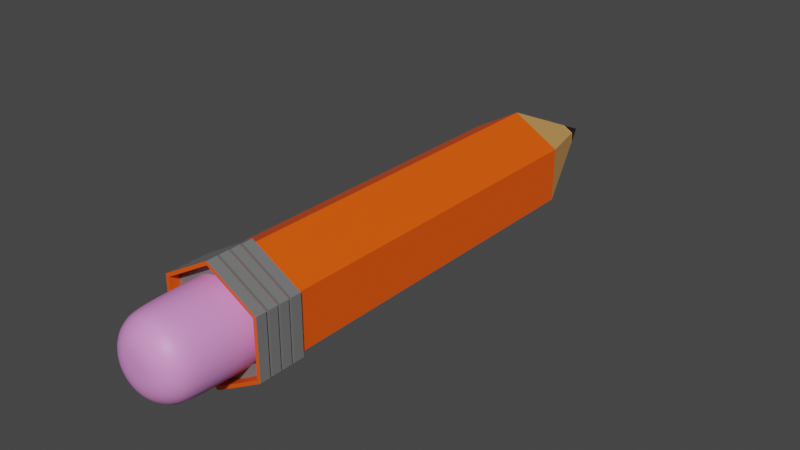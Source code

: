 # Source: pencil.blend  (saved by Blender 2.93.21; exported with 4.5.12 LTS)
import bpy
from mathutils import Matrix  # noqa: F401  (used for matrix-valued properties, if any)

bpy.ops.wm.read_factory_settings(use_empty=True)
scene = bpy.context.scene
scene.name = 'Scene'

# ---- collections
col_pencil = bpy.data.collections.new('Pencil'); scene.collection.children.link(col_pencil)

# ---- materials (node trees are filled in below, after node groups)
mat_material_002 = bpy.data.materials.new('Material.002')
mat_material_002.use_transparent_shadow = False
mat_material_005 = bpy.data.materials.new('Material.005')
mat_material_005.use_transparent_shadow = False
mat_material_004 = bpy.data.materials.new('Material.004')
mat_material_004.use_transparent_shadow = False
mat_material_003 = bpy.data.materials.new('Material.003')
mat_material_003.use_transparent_shadow = False
mat_material_001 = bpy.data.materials.new('Material.001')
mat_material_001.use_transparent_shadow = False

# ---- material node trees
mat_material_002.use_nodes = True; mat_material_002.node_tree.nodes.clear()
_N = mat_material_002.node_tree.nodes; _L = mat_material_002.node_tree.links
n0 = _N.new('ShaderNodeBsdfPrincipled'); n0.name = 'Principled BSDF'; n0.location = (10, 300)
n0.distribution = 'GGX'
n0.subsurface_method = 'BURLEY'
n0.inputs[0].default_value = (1.0, 0.09785, 0.0, 1.0)
n0.inputs[3].default_value = 1.45
n0.inputs[27].default_value = (0.0, 0.0, 0.0, 1.0)
n0.inputs[28].default_value = 1.0
n1 = _N.new('ShaderNodeOutputMaterial'); n1.name = 'Material Output'; n1.location = (300, 300)
_L.new(n0.outputs[0], n1.inputs[0])
n1.is_active_output = True
mat_material_005.use_nodes = True; mat_material_005.node_tree.nodes.clear()
_N = mat_material_005.node_tree.nodes; _L = mat_material_005.node_tree.links
n0 = _N.new('ShaderNodeBsdfPrincipled'); n0.name = 'Principled BSDF'; n0.location = (10, 300)
n0.distribution = 'GGX'
n0.subsurface_method = 'BURLEY'
n0.inputs[0].default_value = (0.1744, 0.1744, 0.1744, 1.0)
n0.inputs[3].default_value = 1.45
n0.inputs[27].default_value = (0.0, 0.0, 0.0, 1.0)
n0.inputs[28].default_value = 1.0
n1 = _N.new('ShaderNodeOutputMaterial'); n1.name = 'Material Output'; n1.location = (300, 300)
_L.new(n0.outputs[0], n1.inputs[0])
n1.is_active_output = True
mat_material_004.use_nodes = True; mat_material_004.node_tree.nodes.clear()
_N = mat_material_004.node_tree.nodes; _L = mat_material_004.node_tree.links
n0 = _N.new('ShaderNodeBsdfPrincipled'); n0.name = 'Principled BSDF'; n0.location = (10, 300)
n0.distribution = 'GGX'
n0.subsurface_method = 'BURLEY'
n0.inputs[0].default_value = (0.8, 0.2975, 0.719, 1.0)
n0.inputs[3].default_value = 1.45
n0.inputs[27].default_value = (0.0, 0.0, 0.0, 1.0)
n0.inputs[28].default_value = 1.0
n1 = _N.new('ShaderNodeOutputMaterial'); n1.name = 'Material Output'; n1.location = (300, 300)
_L.new(n0.outputs[0], n1.inputs[0])
n1.is_active_output = True
mat_material_003.use_nodes = True; mat_material_003.node_tree.nodes.clear()
_N = mat_material_003.node_tree.nodes; _L = mat_material_003.node_tree.links
n0 = _N.new('ShaderNodeBsdfPrincipled'); n0.name = 'Principled BSDF'; n0.location = (10, 300)
n0.distribution = 'GGX'
n0.subsurface_method = 'BURLEY'
n0.inputs[0].default_value = (0.003347, 0.003347, 0.003347, 1.0)
n0.inputs[3].default_value = 1.45
n0.inputs[27].default_value = (0.0, 0.0, 0.0, 1.0)
n0.inputs[28].default_value = 1.0
n1 = _N.new('ShaderNodeOutputMaterial'); n1.name = 'Material Output'; n1.location = (300, 300)
_L.new(n0.outputs[0], n1.inputs[0])
n1.is_active_output = True
mat_material_001.use_nodes = True; mat_material_001.node_tree.nodes.clear()
_N = mat_material_001.node_tree.nodes; _L = mat_material_001.node_tree.links
n0 = _N.new('ShaderNodeBsdfPrincipled'); n0.name = 'Principled BSDF'; n0.location = (10, 300)
n0.distribution = 'GGX'
n0.subsurface_method = 'BURLEY'
n0.inputs[0].default_value = (0.8, 0.4174, 0.1252, 1.0)
n0.inputs[3].default_value = 1.45
n0.inputs[27].default_value = (0.0, 0.0, 0.0, 1.0)
n0.inputs[28].default_value = 1.0
n1 = _N.new('ShaderNodeOutputMaterial'); n1.name = 'Material Output'; n1.location = (300, 300)
_L.new(n0.outputs[0], n1.inputs[0])
n1.is_active_output = True

# ---- world
world_world = bpy.data.worlds.new('World'); scene.world = world_world
world_world.use_nodes = True; world_world.node_tree.nodes.clear()
_N = world_world.node_tree.nodes; _L = world_world.node_tree.links
n0 = _N.new('ShaderNodeOutputWorld'); n0.name = 'World Output'; n0.location = (300, 300)
n1 = _N.new('ShaderNodeBackground'); n1.name = 'Background'; n1.location = (10, 300)
n1.inputs[0].default_value = (0.05088, 0.05088, 0.05088, 1.0)
_L.new(n1.outputs[0], n0.inputs[0])
n0.is_active_output = True
world_world.color = (0.05088, 0.05088, 0.05088)
world_world.use_sun_shadow = False
world_world.sun_shadow_jitter_overblur = 0.0

# ---- meshes
me_cylinder = bpy.data.meshes.new('Cylinder')
me_cylinder.from_pydata([(-0.8747, 0.505, -3.149), (-0.8747, -0.505, -3.149), (-8.8e-08, -1.01, -3.149), (0.8747, -0.505, -3.149), (0.8747, 0.505, -3.149), (2.98e-10, 1.01, -3.149), (-6.636e-16, 1.0, -3.609), (6.377e-16, 1.0, 3.492), (0.866, 0.5, 3.492), (0.866, 0.5, -3.609), (0.866, -0.5, 3.492), (0.866, -0.5, -3.609), (-8.742e-08, -1.0, 3.492), (-8.742e-08, -1.0, -3.609), (-0.866, -0.5, 3.492), (-0.866, -0.5, -3.609), (-0.866, 0.5, 3.492), (-0.866, 0.5, -3.609), (2.98e-10, 1.01, -4.013), (0.8747, 0.505, -4.013), (0.8747, -0.505, -4.013), (-8.8e-08, -1.01, -4.013), (-0.8747, -0.505, -4.013), (-0.8747, 0.505, -4.013), (-0.9345, 0.5396, -4.013), (-2.73e-09, 1.079, -4.013), (0.9345, -0.5396, -4.013), (-9.557e-08, -1.079, -4.013), (0.9345, 0.5396, -4.013), (-2.73e-09, 1.079, -3.149), (0.9345, 0.5396, -3.149), (0.9345, -0.5396, -3.149), (-9.557e-08, -1.079, -3.149), (-0.9345, -0.5396, -3.149), (-0.9345, 0.5396, -3.149), (-0.9345, -0.5396, -4.013)], [], [(17, 16, 7, 6), (23, 18, 5, 0), (15, 14, 16, 17), (13, 12, 14, 15), (11, 10, 12, 13), (9, 8, 10, 11), (6, 7, 8, 9), (19, 20, 3, 4), (22, 23, 0, 1), (21, 22, 1, 2), (20, 21, 2, 3), (18, 19, 4, 5), (20, 19, 28, 26), (22, 21, 27, 35), (0, 5, 29, 34), (2, 1, 33, 32), (4, 3, 31, 30), (23, 22, 35, 24), (19, 18, 25, 28), (1, 0, 34, 33), (21, 20, 26, 27), (3, 2, 32, 31), (18, 23, 24, 25), (5, 4, 30, 29)])
_uv = me_cylinder.uv_layers.new(name='UVMap')
_uv.uv.foreach_set('vector', [0.1667, 0.5948, 0.1667, 0.9049, -8.941e-08, 0.9049, -8.941e-08, 0.5948, 0.1667, 0.5271, -8.941e-08, 0.5271, -8.941e-08, 0.5948, 0.1667, 0.5948, 0.3333, 0.5948, 0.3333, 0.9049, 0.1667, 0.9049, 0.1667, 0.5948, 0.5, 0.5948, 0.5, 0.9049, 0.3333, 0.9049, 0.3333, 0.5948, 0.6667, 0.5948, 0.6667, 0.9049, 0.5, 0.9049, 0.5, 0.5948, 0.8333, 0.5948, 0.8333, 0.9049, 0.6667, 0.9049, 0.6667, 0.5948, 1.0, 0.5948, 1.0, 0.9049, 0.8333, 0.9049, 0.8333, 0.5948, 0.8333, 0.5271, 0.6667, 0.5271, 0.6667, 0.5948, 0.8333, 0.5948, 0.3333, 0.5271, 0.1667, 0.5271, 0.1667, 0.5948, 0.3333, 0.5948, 0.5, 0.5271, 0.3333, 0.5271, 0.3333, 0.5948, 0.5, 0.5948, 0.6667, 0.5271, 0.5, 0.5271, 0.5, 0.5948, 0.6667, 0.5948, 1.0, 0.5271, 0.8333, 0.5271, 0.8333, 0.5948, 1.0, 0.5948, 0.6667, 0.5271, 0.8333, 0.5271, 0.8333, 0.5271, 0.6667, 0.5271, 0.3333, 0.5271, 0.5, 0.5271, 0.5, 0.5271, 0.3333, 0.5271, 0.1667, 0.5948, -8.941e-08, 0.5948, -8.941e-08, 0.5948, 0.1667, 0.5948, 0.5, 0.5948, 0.3333, 0.5948, 0.3333, 0.5948, 0.5, 0.5948, 0.8333, 0.5948, 0.6667, 0.5948, 0.6667, 0.5948, 0.8333, 0.5948, 0.1667, 0.5271, 0.3333, 0.5271, 0.3333, 0.5271, 0.1667, 0.5271, 0.8333, 0.5271, 1.0, 0.5271, 1.0, 0.5271, 0.8333, 0.5271, 0.3333, 0.5948, 0.1667, 0.5948, 0.1667, 0.5948, 0.3333, 0.5948, 0.5, 0.5271, 0.6667, 0.5271, 0.6667, 0.5271, 0.5, 0.5271, 0.6667, 0.5948, 0.5, 0.5948, 0.5, 0.5948, 0.6667, 0.5948, -8.941e-08, 0.5271, 0.1667, 0.5271, 0.1667, 0.5271, -8.941e-08, 0.5271, 1.0, 0.5948, 0.8333, 0.5948, 0.8333, 0.5948, 1.0, 0.5948])
me_cylinder.materials.append(mat_material_002)
me_cylinder.use_remesh_fix_poles = True
me_cylinder.use_remesh_preserve_attributes = False
me_cylinder.update()
me_cylinder_001 = bpy.data.meshes.new('Cylinder.001')
me_cylinder_001.from_pydata([(-0.9345, 0.5396, -4.013), (-2.73e-09, 1.079, -4.013), (0.9345, -0.5396, -4.013), (-9.557e-08, -1.079, -4.013), (0.9345, 0.5396, -4.013), (-2.73e-09, 1.079, -3.149), (0.9345, 0.5396, -3.149), (0.9345, -0.5396, -3.149), (-9.557e-08, -1.079, -3.149), (-0.9345, -0.5396, -3.149), (-0.9345, 0.5396, -3.149), (-0.9345, -0.5396, -4.013), (0.6973, -0.4026, -3.557), (0.6973, -0.4026, -3.605), (-7.757e-08, -0.8052, -3.821), (-7.757e-08, -0.8052, -3.774), (0.6973, -0.4026, -3.774), (0.6973, -0.4026, -3.821), (0.6973, 0.4026, -3.389), (0.6973, 0.4026, -3.341), (9.27e-09, 0.8052, -3.341), (-8.731e-09, 0.8052, -3.389), (0.6973, 0.4026, -3.605), (0.6973, 0.4026, -3.557), (9.27e-09, 0.8052, -3.557), (-8.731e-09, 0.8052, -3.605), (0.6973, 0.4026, -3.821), (0.6973, 0.4026, -3.774), (-2.73e-09, 0.8052, -3.774), (-2.73e-09, 0.8052, -3.821), (-2.73e-09, 1.079, -3.821), (-2.73e-09, 1.079, -3.774), (-2.73e-09, 1.079, -3.605), (-2.73e-09, 1.079, -3.557), (-2.73e-09, 1.079, -3.389), (-2.73e-09, 1.079, -3.341), (0.9345, 0.5396, -3.341), (0.9345, 0.5396, -3.389), (0.9345, 0.5396, -3.557), (0.9345, 0.5396, -3.605), (0.9345, 0.5396, -3.774), (0.9345, 0.5396, -3.821), (-0.9345, 0.5396, -3.774), (-0.9345, 0.5396, -3.821), (-0.9345, 0.5396, -3.557), (-0.9345, 0.5396, -3.605), (-0.9345, 0.5396, -3.341), (-0.9345, 0.5396, -3.389), (0.9345, -0.5396, -3.389), (0.9345, -0.5396, -3.341), (0.9345, -0.5396, -3.605), (0.9345, -0.5396, -3.557), (0.9345, -0.5396, -3.821), (0.9345, -0.5396, -3.774), (-9.557e-08, -1.079, -3.341), (-9.557e-08, -1.079, -3.389), (-9.557e-08, -1.079, -3.557), (-9.557e-08, -1.079, -3.605), (-9.557e-08, -1.079, -3.774), (-9.557e-08, -1.079, -3.821), (-0.9345, -0.5396, -3.341), (-0.9345, -0.5396, -3.389), (-0.9345, -0.5396, -3.557), (-0.9345, -0.5396, -3.605), (-0.9345, -0.5396, -3.774), (-0.9345, -0.5396, -3.821), (-6.557e-08, -0.8052, -3.557), (-6.557e-08, -0.8052, -3.605), (0.6973, -0.4026, -3.389), (0.6973, -0.4026, -3.341), (-6.557e-08, -0.8052, -3.341), (-6.557e-08, -0.8052, -3.389), (-0.6973, -0.4026, -3.774), (-0.6973, -0.4026, -3.821), (-0.6973, -0.4026, -3.557), (-0.6973, -0.4026, -3.605), (-0.6973, -0.4026, -3.341), (-0.6973, -0.4026, -3.389), (-0.6973, 0.4026, -3.774), (-0.6973, 0.4026, -3.821), (-0.6973, 0.4026, -3.557), (-0.6973, 0.4026, -3.605), (-0.6973, 0.4026, -3.341), (-0.6973, 0.4026, -3.389)], [], [(36, 6, 7, 49), (38, 37, 48, 51), (49, 7, 8, 54), (56, 55, 61, 62), (51, 48, 55, 56), (46, 10, 5, 35), (42, 45, 32, 31), (1, 30, 41, 4), (35, 5, 6, 36), (54, 8, 9, 60), (2, 52, 59, 3), (53, 50, 57, 58), (28, 27, 26, 29), (3, 59, 65, 11), (58, 57, 63, 64), (64, 63, 45, 42), (62, 61, 47, 44), (60, 9, 10, 46), (11, 65, 43, 0), (4, 41, 52, 2), (40, 39, 50, 53), (31, 32, 39, 40), (44, 47, 34, 33), (33, 34, 37, 38), (59, 52, 17, 14), (31, 40, 27, 28), (47, 61, 77, 83), (56, 62, 74, 66), (53, 58, 15, 16), (34, 47, 83, 21), (65, 59, 14, 73), (60, 46, 82, 76), (46, 35, 20, 82), (45, 63, 75, 81), (37, 34, 21, 18), (32, 45, 81, 25), (58, 64, 72, 15), (44, 33, 24, 80), (55, 48, 68, 71), (62, 44, 80, 74), (35, 36, 19, 20), (30, 43, 79, 29), (0, 43, 30, 1), (24, 23, 22, 25), (20, 19, 18, 21), (16, 15, 14, 17), (12, 66, 67, 13), (69, 70, 71, 68), (15, 72, 73, 14), (66, 74, 75, 67), (70, 76, 77, 71), (72, 78, 79, 73), (74, 80, 81, 75), (76, 82, 83, 77), (27, 16, 17, 26), (23, 12, 13, 22), (19, 69, 68, 18), (78, 28, 29, 79), (80, 24, 25, 81), (82, 20, 21, 83), (40, 53, 16, 27), (63, 57, 67, 75), (52, 41, 26, 17), (41, 30, 29, 26), (54, 60, 76, 70), (51, 56, 66, 12), (38, 51, 12, 23), (50, 39, 22, 13), (33, 38, 23, 24), (61, 55, 71, 77), (57, 50, 13, 67), (36, 49, 69, 19), (64, 42, 78, 72), (48, 37, 18, 68), (39, 32, 25, 22), (49, 54, 70, 69), (42, 31, 28, 78), (43, 65, 73, 79)])
_uv = me_cylinder_001.uv_layers.new(name='UVMap')
_uv.uv.foreach_set('vector', [0.8333, 0.5798, 0.8333, 0.5948, 0.6667, 0.5948, 0.6667, 0.5798, 0.8333, 0.5629, 0.8333, 0.5761, 0.6667, 0.5761, 0.6667, 0.5629, 0.6667, 0.5798, 0.6667, 0.5948, 0.5, 0.5948, 0.5, 0.5798, 0.5, 0.5629, 0.5, 0.5761, 0.3333, 0.5761, 0.3333, 0.5629, 0.6667, 0.5629, 0.6667, 0.5761, 0.5, 0.5761, 0.5, 0.5629, 0.1667, 0.5798, 0.1667, 0.5948, -8.941e-08, 0.5948, -8.941e-08, 0.5798, 0.1667, 0.5459, 0.1667, 0.5591, -8.941e-08, 0.5591, -8.941e-08, 0.5459, 1.0, 0.5271, 1.0, 0.5422, 0.8333, 0.5422, 0.8333, 0.5271, 1.0, 0.5798, 1.0, 0.5948, 0.8333, 0.5948, 0.8333, 0.5798, 0.5, 0.5798, 0.5, 0.5948, 0.3333, 0.5948, 0.3333, 0.5798, 0.6667, 0.5271, 0.6667, 0.5422, 0.5, 0.5422, 0.5, 0.5271, 0.6667, 0.5459, 0.6667, 0.5591, 0.5, 0.5591, 0.5, 0.5459, 1.0, 0.5459, 0.8333, 0.5459, 0.8333, 0.5422, 1.0, 0.5422, 0.5, 0.5271, 0.5, 0.5422, 0.3333, 0.5422, 0.3333, 0.5271, 0.5, 0.5459, 0.5, 0.5591, 0.3333, 0.5591, 0.3333, 0.5459, 0.3333, 0.5459, 0.3333, 0.5591, 0.1667, 0.5591, 0.1667, 0.5459, 0.3333, 0.5629, 0.3333, 0.5761, 0.1667, 0.5761, 0.1667, 0.5629, 0.3333, 0.5798, 0.3333, 0.5948, 0.1667, 0.5948, 0.1667, 0.5798, 0.3333, 0.5271, 0.3333, 0.5422, 0.1667, 0.5422, 0.1667, 0.5271, 0.8333, 0.5271, 0.8333, 0.5422, 0.6667, 0.5422, 0.6667, 0.5271, 0.8333, 0.5459, 0.8333, 0.5591, 0.6667, 0.5591, 0.6667, 0.5459, 1.0, 0.5459, 1.0, 0.5591, 0.8333, 0.5591, 0.8333, 0.5459, 0.1667, 0.5629, 0.1667, 0.5761, -8.941e-08, 0.5761, -8.941e-08, 0.5629, 1.0, 0.5629, 1.0, 0.5761, 0.8333, 0.5761, 0.8333, 0.5629, 0.5, 0.5422, 0.6667, 0.5422, 0.6667, 0.5422, 0.5, 0.5422, 1.0, 0.5459, 0.8333, 0.5459, 0.8333, 0.5459, 1.0, 0.5459, 0.1667, 0.5761, 0.3333, 0.5761, 0.3333, 0.5761, 0.1667, 0.5761, 0.5, 0.5629, 0.3333, 0.5629, 0.3333, 0.5629, 0.5, 0.5629, 0.6667, 0.5459, 0.5, 0.5459, 0.5, 0.5459, 0.6667, 0.5459, -8.941e-08, 0.5761, 0.1667, 0.5761, 0.1667, 0.5761, -8.941e-08, 0.5761, 0.3333, 0.5422, 0.5, 0.5422, 0.5, 0.5422, 0.3333, 0.5422, 0.3333, 0.5798, 0.1667, 0.5798, 0.1667, 0.5798, 0.3333, 0.5798, 0.1667, 0.5798, -8.941e-08, 0.5798, -8.941e-08, 0.5798, 0.1667, 0.5798, 0.1667, 0.5591, 0.3333, 0.5591, 0.3333, 0.5591, 0.1667, 0.5591, 0.8333, 0.5761, 1.0, 0.5761, 1.0, 0.5761, 0.8333, 0.5761, -8.941e-08, 0.5591, 0.1667, 0.5591, 0.1667, 0.5591, -8.941e-08, 0.5591, 0.5, 0.5459, 0.3333, 0.5459, 0.3333, 0.5459, 0.5, 0.5459, 0.1667, 0.5629, -8.941e-08, 0.5629, -8.941e-08, 0.5629, 0.1667, 0.5629, 0.5, 0.5761, 0.6667, 0.5761, 0.6667, 0.5761, 0.5, 0.5761, 0.3333, 0.5629, 0.1667, 0.5629, 0.1667, 0.5629, 0.3333, 0.5629, 1.0, 0.5798, 0.8333, 0.5798, 0.8333, 0.5798, 1.0, 0.5798, -8.941e-08, 0.5422, 0.1667, 0.5422, 0.1667, 0.5422, -8.941e-08, 0.5422, 0.1667, 0.5271, 0.1667, 0.5422, -8.941e-08, 0.5422, -8.941e-08, 0.5271, 1.0, 0.5629, 0.8333, 0.5629, 0.8333, 0.5591, 1.0, 0.5591, 1.0, 0.5798, 0.8333, 0.5798, 0.8333, 0.5761, 1.0, 0.5761, 0.6667, 0.5459, 0.5, 0.5459, 0.5, 0.5422, 0.6667, 0.5422, 0.6667, 0.5629, 0.5, 0.5629, 0.5, 0.5591, 0.6667, 0.5591, 0.6667, 0.5798, 0.5, 0.5798, 0.5, 0.5761, 0.6667, 0.5761, 0.5, 0.5459, 0.3333, 0.5459, 0.3333, 0.5422, 0.5, 0.5422, 0.5, 0.5629, 0.3333, 0.5629, 0.3333, 0.5591, 0.5, 0.5591, 0.5, 0.5798, 0.3333, 0.5798, 0.3333, 0.5761, 0.5, 0.5761, 0.3333, 0.5459, 0.1667, 0.5459, 0.1667, 0.5422, 0.3333, 0.5422, 0.3333, 0.5629, 0.1667, 0.5629, 0.1667, 0.5591, 0.3333, 0.5591, 0.3333, 0.5798, 0.1667, 0.5798, 0.1667, 0.5761, 0.3333, 0.5761, 0.8333, 0.5459, 0.6667, 0.5459, 0.6667, 0.5422, 0.8333, 0.5422, 0.8333, 0.5629, 0.6667, 0.5629, 0.6667, 0.5591, 0.8333, 0.5591, 0.8333, 0.5798, 0.6667, 0.5798, 0.6667, 0.5761, 0.8333, 0.5761, 0.1667, 0.5459, -8.941e-08, 0.5459, -8.941e-08, 0.5422, 0.1667, 0.5422, 0.1667, 0.5629, -8.941e-08, 0.5629, -8.941e-08, 0.5591, 0.1667, 0.5591, 0.1667, 0.5798, -8.941e-08, 0.5798, -8.941e-08, 0.5761, 0.1667, 0.5761, 0.8333, 0.5459, 0.6667, 0.5459, 0.6667, 0.5459, 0.8333, 0.5459, 0.3333, 0.5591, 0.5, 0.5591, 0.5, 0.5591, 0.3333, 0.5591, 0.6667, 0.5422, 0.8333, 0.5422, 0.8333, 0.5422, 0.6667, 0.5422, 0.8333, 0.5422, 1.0, 0.5422, 1.0, 0.5422, 0.8333, 0.5422, 0.5, 0.5798, 0.3333, 0.5798, 0.3333, 0.5798, 0.5, 0.5798, 0.6667, 0.5629, 0.5, 0.5629, 0.5, 0.5629, 0.6667, 0.5629, 0.8333, 0.5629, 0.6667, 0.5629, 0.6667, 0.5629, 0.8333, 0.5629, 0.6667, 0.5591, 0.8333, 0.5591, 0.8333, 0.5591, 0.6667, 0.5591, 1.0, 0.5629, 0.8333, 0.5629, 0.8333, 0.5629, 1.0, 0.5629, 0.3333, 0.5761, 0.5, 0.5761, 0.5, 0.5761, 0.3333, 0.5761, 0.5, 0.5591, 0.6667, 0.5591, 0.6667, 0.5591, 0.5, 0.5591, 0.8333, 0.5798, 0.6667, 0.5798, 0.6667, 0.5798, 0.8333, 0.5798, 0.3333, 0.5459, 0.1667, 0.5459, 0.1667, 0.5459, 0.3333, 0.5459, 0.6667, 0.5761, 0.8333, 0.5761, 0.8333, 0.5761, 0.6667, 0.5761, 0.8333, 0.5591, 1.0, 0.5591, 1.0, 0.5591, 0.8333, 0.5591, 0.6667, 0.5798, 0.5, 0.5798, 0.5, 0.5798, 0.6667, 0.5798, 0.1667, 0.5459, -8.941e-08, 0.5459, -8.941e-08, 0.5459, 0.1667, 0.5459, 0.1667, 0.5422, 0.3333, 0.5422, 0.3333, 0.5422, 0.1667, 0.5422])
me_cylinder_001.materials.append(mat_material_005)
me_cylinder_001.use_remesh_fix_poles = True
me_cylinder_001.use_remesh_preserve_attributes = False
me_cylinder_001.update()
me_cylinder_002 = bpy.data.meshes.new('Cylinder.002')
me_cylinder_002.from_pydata([(2.153e-08, 1.0, 1.228), (0.866, 0.5, 1.228), (0.866, -0.5, 1.228), (-6.589e-08, -1.0, 1.228), (-0.866, -0.5, 1.228), (-0.866, 0.5, 1.228), (2.153e-08, 0.282, -0.9436), (2.153e-08, 1.0, -0.3219), (2.153e-08, 0.641, -0.8603), (2.153e-08, 0.9038, -0.6328), (0.2443, 0.141, -0.9436), (0.866, 0.5, -0.3219), (0.5551, 0.3205, -0.8603), (0.7827, 0.4519, -0.6328), (0.2443, -0.141, -0.9436), (0.866, -0.5, -0.3219), (0.5551, -0.3205, -0.8603), (0.7827, -0.4519, -0.6328), (-3.808e-08, -0.282, -0.9436), (-6.589e-08, -1.0, -0.3219), (-4.739e-08, -0.641, -0.8603), (-5.67e-08, -0.9038, -0.6328), (-0.2443, -0.141, -0.9436), (-0.866, -0.5, -0.3219), (-0.5551, -0.3205, -0.8603), (-0.7827, -0.4519, -0.6328), (-0.2443, 0.141, -0.9436), (-0.866, 0.5, -0.3219), (-0.5551, 0.3205, -0.8603), (-0.7827, 0.4519, -0.6328)], [], [(27, 5, 0, 7), (11, 1, 2, 15), (23, 4, 5, 27), (19, 3, 4, 23), (15, 2, 3, 19), (6, 10, 14, 18, 22, 26), (7, 11, 13, 9), (9, 13, 12, 8), (8, 12, 10, 6), (11, 15, 17, 13), (13, 17, 16, 12), (12, 16, 14, 10), (15, 19, 21, 17), (17, 21, 20, 16), (16, 20, 18, 14), (19, 23, 25, 21), (21, 25, 24, 20), (20, 24, 22, 18), (23, 27, 29, 25), (25, 29, 28, 24), (24, 28, 26, 22), (27, 7, 9, 29), (29, 9, 8, 28), (28, 8, 6, 26), (7, 0, 1, 11)])
me_cylinder_002.polygons.foreach_set('use_smooth', [True] * 25)
_uv = me_cylinder_002.uv_layers.new(name='UVMap')
_uv.uv.foreach_set('vector', [0.1667, 0.5271, 0.1667, 0.5948, -8.941e-08, 0.5948, -8.941e-08, 0.5271, 0.8333, 0.5271, 0.8333, 0.5948, 0.6667, 0.5948, 0.6667, 0.5271, 0.3333, 0.5271, 0.3333, 0.5948, 0.1667, 0.5948, 0.1667, 0.5271, 0.5, 0.5271, 0.5, 0.5948, 0.3333, 0.5948, 0.3333, 0.5271, 0.6667, 0.5271, 0.6667, 0.5948, 0.5, 0.5948, 0.5, 0.5271, 0.75, 0.3177, 0.8086, 0.2838, 0.8086, 0.2162, 0.75, 0.1823, 0.6914, 0.2162, 0.6914, 0.2838, 1.0, 0.5271, 0.8333, 0.5271, 0.8413, 0.5136, 0.992, 0.5136, 0.992, 0.5136, 0.8413, 0.5136, 0.8632, 0.5, 0.9701, 0.5, 0.75, 0.4038, 0.8832, 0.3269, 0.8086, 0.2838, 0.75, 0.3177, 0.8333, 0.5271, 0.6667, 0.5271, 0.6747, 0.5136, 0.8253, 0.5136, 0.8253, 0.5136, 0.6747, 0.5136, 0.6966, 0.5, 0.8034, 0.5, 0.8832, 0.3269, 0.8832, 0.1731, 0.8086, 0.2162, 0.8086, 0.2838, 0.6667, 0.5271, 0.5, 0.5271, 0.508, 0.5136, 0.6587, 0.5136, 0.6587, 0.5136, 0.508, 0.5136, 0.5299, 0.5, 0.6368, 0.5, 0.8832, 0.1731, 0.75, 0.09615, 0.75, 0.1823, 0.8086, 0.2162, 0.5, 0.5271, 0.3333, 0.5271, 0.3413, 0.5136, 0.492, 0.5136, 0.492, 0.5136, 0.3413, 0.5136, 0.3632, 0.5, 0.4701, 0.5, 0.75, 0.09615, 0.6168, 0.1731, 0.6914, 0.2162, 0.75, 0.1823, 0.3333, 0.5271, 0.1667, 0.5271, 0.1747, 0.5136, 0.3253, 0.5136, 0.3253, 0.5136, 0.1747, 0.5136, 0.1966, 0.5, 0.3034, 0.5, 0.6168, 0.1731, 0.6168, 0.3269, 0.6914, 0.2838, 0.6914, 0.2162, 0.1667, 0.5271, -8.941e-08, 0.5271, 0.008016, 0.5136, 0.1587, 0.5136, 0.1587, 0.5136, 0.008016, 0.5136, 0.02991, 0.5, 0.1368, 0.5, 0.6168, 0.3269, 0.75, 0.4038, 0.75, 0.3177, 0.6914, 0.2838, 1.0, 0.5271, 1.0, 0.5948, 0.8333, 0.5948, 0.8333, 0.5271])
me_cylinder_002.materials.append(mat_material_004)
me_cylinder_002.use_remesh_fix_poles = True
me_cylinder_002.use_remesh_preserve_attributes = False
me_cylinder_002.update()
me_cylinder_003 = bpy.data.meshes.new('Cylinder.003')
me_cylinder_003.from_pydata([(-1.987e-08, -1.788e-07, 5.67), (0.0, -2.086e-07, 5.67), (0.0, -2.384e-07, 5.67), (-1.987e-08, -2.384e-07, 5.67), (0.0, -2.086e-07, 5.67), (0.0, -2.086e-07, 5.67), (-1.55e-08, 0.2197, 5.191), (0.1903, 0.1099, 5.191), (0.1903, -0.1099, 5.191), (-3.471e-08, -0.2197, 5.191), (-0.1903, -0.1099, 5.191), (-0.1903, 0.1099, 5.191)], [], [(1, 0, 5, 4, 3, 2), (10, 4, 5, 11), (9, 3, 4, 10), (8, 2, 3, 9), (7, 1, 2, 8), (6, 0, 1, 7), (11, 5, 0, 6)])
_uv = me_cylinder_003.uv_layers.new(name='UVMap')
_uv.uv.foreach_set('vector', [0.4578, 0.37, 0.25, 0.49, 0.04215, 0.37, 0.04215, 0.13, 0.25, 0.01, 0.4578, 0.13, 0.3333, 0.9791, 0.3333, 1.0, 0.3333, 1.0, 0.1667, 0.9791, 0.5, 0.9791, 0.5, 1.0, 0.5, 1.0, 0.3333, 0.9791, 0.6667, 0.9791, 0.6667, 1.0, 0.6667, 1.0, 0.5, 0.9791, 0.8333, 0.9791, 0.8333, 1.0, 0.8333, 1.0, 0.6667, 0.9791, 1.0, 0.9791, 1.0, 1.0, 1.0, 1.0, 0.8333, 0.9791, 0.1667, 0.9791, 0.1667, 1.0, 0.1667, 1.0, -8.941e-08, 0.9791])
me_cylinder_003.materials.append(mat_material_003)
me_cylinder_003.use_remesh_fix_poles = True
me_cylinder_003.use_remesh_preserve_attributes = False
me_cylinder_003.update()
me_cylinder_004 = bpy.data.meshes.new('Cylinder.004')
me_cylinder_004.from_pydata([(6.377e-16, 1.0, 3.492), (0.866, 0.5, 3.492), (0.866, -0.5, 3.492), (-8.742e-08, -1.0, 3.492), (-0.866, -0.5, 3.492), (-0.866, 0.5, 3.492), (-0.179, -0.1034, 5.185), (-0.1894, -0.1093, 5.159), (-1.456e-08, 0.2187, 5.159), (-1.442e-08, 0.2067, 5.185), (-0.179, 0.1034, 5.185), (-0.1894, 0.1093, 5.159), (-1.55e-08, 0.2197, 5.191), (-1.527e-08, 0.2316, 5.165), (0.2006, 0.1158, 5.165), (0.1903, 0.1099, 5.191), (0.2006, -0.1158, 5.165), (0.1903, -0.1099, 5.191), (-3.552e-08, -0.2316, 5.165), (-3.471e-08, -0.2197, 5.191), (-0.2006, -0.1158, 5.165), (-0.1903, -0.1099, 5.191), (-0.2006, 0.1158, 5.165), (-0.1903, 0.1099, 5.191), (-3.34e-08, -0.2187, 5.159), (-3.228e-08, -0.2067, 5.185), (0.1894, -0.1093, 5.159), (0.179, -0.1034, 5.185), (0.1894, 0.1093, 5.159), (0.179, 0.1034, 5.185)], [], [(5, 22, 13, 0), (2, 16, 18, 3), (3, 18, 20, 4), (4, 20, 22, 5), (10, 9, 8, 11), (0, 13, 14, 1), (1, 14, 16, 2), (17, 19, 25, 27), (15, 17, 27, 29), (14, 13, 8, 28), (13, 22, 11, 8), (22, 20, 7, 11), (12, 15, 29, 9), (6, 10, 11, 7), (25, 6, 7, 24), (27, 25, 24, 26), (29, 27, 26, 28), (9, 29, 28, 8), (23, 12, 9, 10), (19, 21, 6, 25), (16, 14, 28, 26), (21, 23, 10, 6), (18, 16, 26, 24), (20, 18, 24, 7)])
_uv = me_cylinder_004.uv_layers.new(name='UVMap')
_uv.uv.foreach_set('vector', [0.1667, 0.9049, 0.1667, 0.978, -8.941e-08, 0.978, -8.941e-08, 0.9049, 0.6667, 0.9049, 0.6667, 0.978, 0.5, 0.978, 0.5, 0.9049, 0.5, 0.9049, 0.5, 0.978, 0.3333, 0.978, 0.3333, 0.9049, 0.3333, 0.9049, 0.3333, 0.978, 0.1667, 0.978, 0.1667, 0.9049, 0.1667, 0.9791, -8.941e-08, 0.9791, -8.941e-08, 0.978, 0.1667, 0.978, 1.0, 0.9049, 1.0, 0.978, 0.8333, 0.978, 0.8333, 0.9049, 0.8333, 0.9049, 0.8333, 0.978, 0.6667, 0.978, 0.6667, 0.9049, 0.6667, 0.9791, 0.5, 0.9791, 0.5, 0.9791, 0.6667, 0.9791, 0.8333, 0.9791, 0.6667, 0.9791, 0.6667, 0.9791, 0.8333, 0.9791, 0.8333, 0.978, 1.0, 0.978, 1.0, 0.978, 0.8333, 0.978, -8.941e-08, 0.978, 0.1667, 0.978, 0.1667, 0.978, -8.941e-08, 0.978, 0.1667, 0.978, 0.3333, 0.978, 0.3333, 0.978, 0.1667, 0.978, 1.0, 0.9791, 0.8333, 0.9791, 0.8333, 0.9791, 1.0, 0.9791, 0.3333, 0.9791, 0.1667, 0.9791, 0.1667, 0.978, 0.3333, 0.978, 0.5, 0.9791, 0.3333, 0.9791, 0.3333, 0.978, 0.5, 0.978, 0.6667, 0.9791, 0.5, 0.9791, 0.5, 0.978, 0.6667, 0.978, 0.8333, 0.9791, 0.6667, 0.9791, 0.6667, 0.978, 0.8333, 0.978, 1.0, 0.9791, 0.8333, 0.9791, 0.8333, 0.978, 1.0, 0.978, 0.1667, 0.9791, -8.941e-08, 0.9791, -8.941e-08, 0.9791, 0.1667, 0.9791, 0.5, 0.9791, 0.3333, 0.9791, 0.3333, 0.9791, 0.5, 0.9791, 0.6667, 0.978, 0.8333, 0.978, 0.8333, 0.978, 0.6667, 0.978, 0.3333, 0.9791, 0.1667, 0.9791, 0.1667, 0.9791, 0.3333, 0.9791, 0.5, 0.978, 0.6667, 0.978, 0.6667, 0.978, 0.5, 0.978, 0.3333, 0.978, 0.5, 0.978, 0.5, 0.978, 0.3333, 0.978])
me_cylinder_004.materials.append(mat_material_001)
me_cylinder_004.use_remesh_fix_poles = True
me_cylinder_004.use_remesh_preserve_attributes = False
me_cylinder_004.update()

# ---- objects
ob_cylinder = bpy.data.objects.new('Cylinder', me_cylinder)
ob_cylinder_001 = bpy.data.objects.new('Cylinder.001', me_cylinder_001)
ob_cylinder_002 = bpy.data.objects.new('Cylinder.002', me_cylinder_002)
ob_cylinder_003 = bpy.data.objects.new('Cylinder.003', me_cylinder_003)
ob_cylinder_004 = bpy.data.objects.new('Cylinder.004', me_cylinder_004)

# ---- transforms, parenting, visibility, modifiers, constraints
ob_cylinder.location = (0.0, 0.0, 0.0)
ob_cylinder.rotation_euler = (-1.571, -2.22e-16, 2.22e-16)
ob_cylinder_001.location = (0.0, 0.0, 0.0)
ob_cylinder_001.rotation_euler = (-1.571, -2.22e-16, 2.22e-16)
ob_cylinder_002.location = (-2.153e-08, -4.552, 4.577e-08)
ob_cylinder_002.rotation_euler = (-1.571, -2.22e-16, 2.22e-16)
ob_cylinder_002.scale = (0.896, 0.896, 0.896)
_m = ob_cylinder_002.modifiers.new('Subdivision', 'SUBSURF')
_m.levels = 2
ob_cylinder_003.location = (0.0, 0.0, 0.0)
ob_cylinder_003.rotation_euler = (-1.571, -2.22e-16, 2.22e-16)
ob_cylinder_004.location = (0.0, 0.0, 0.0)
ob_cylinder_004.rotation_euler = (-1.571, -2.22e-16, 2.22e-16)

# ---- collection membership
col_pencil.objects.link(ob_cylinder)
col_pencil.objects.link(ob_cylinder_001)
col_pencil.objects.link(ob_cylinder_002)
col_pencil.objects.link(ob_cylinder_003)
col_pencil.objects.link(ob_cylinder_004)

# ---- scene / render settings (as saved in the file)
scene.frame_start = 1; scene.frame_end = 250; scene.frame_set(1)
scene.render.engine = 'BLENDER_EEVEE_NEXT'
scene.cycles.use_denoising = False
scene.cycles.samples = 128
scene.cycles.sampling_pattern = 'TABULATED_SOBOL'
scene.cycles.use_adaptive_sampling = False
scene.cycles.use_light_tree = False
scene.view_settings.view_transform = 'Filmic'
bpy.context.view_layer.update()

# ---- added for rendering (the .blend has no active camera and no usable light): camera, sun
cam_auto = bpy.data.cameras.new('AutoCamera')
cam_auto.lens = 50.0
cam_auto.sensor_width = 36.0
cam_auto.clip_end = 1000.0
ob_auto_camera = bpy.data.objects.new('AutoCamera', cam_auto)
scene.collection.objects.link(ob_auto_camera)
ob_auto_camera.location = (10.5749, -12.5535, 8.45992)
ob_auto_camera.rotation_euler = (1.09748, -7.21219e-08, 0.694738)
scene.camera = ob_auto_camera
light_auto_sun = bpy.data.lights.new('AutoSun', 'SUN')
light_auto_sun.energy = 3.0
light_auto_sun.angle = 0.0523599
ob_auto_sun = bpy.data.objects.new('AutoSun', light_auto_sun)
scene.collection.objects.link(ob_auto_sun)
ob_auto_sun.rotation_euler = (0.872665, 0.174533, 0.523599)
bpy.context.view_layer.update()
